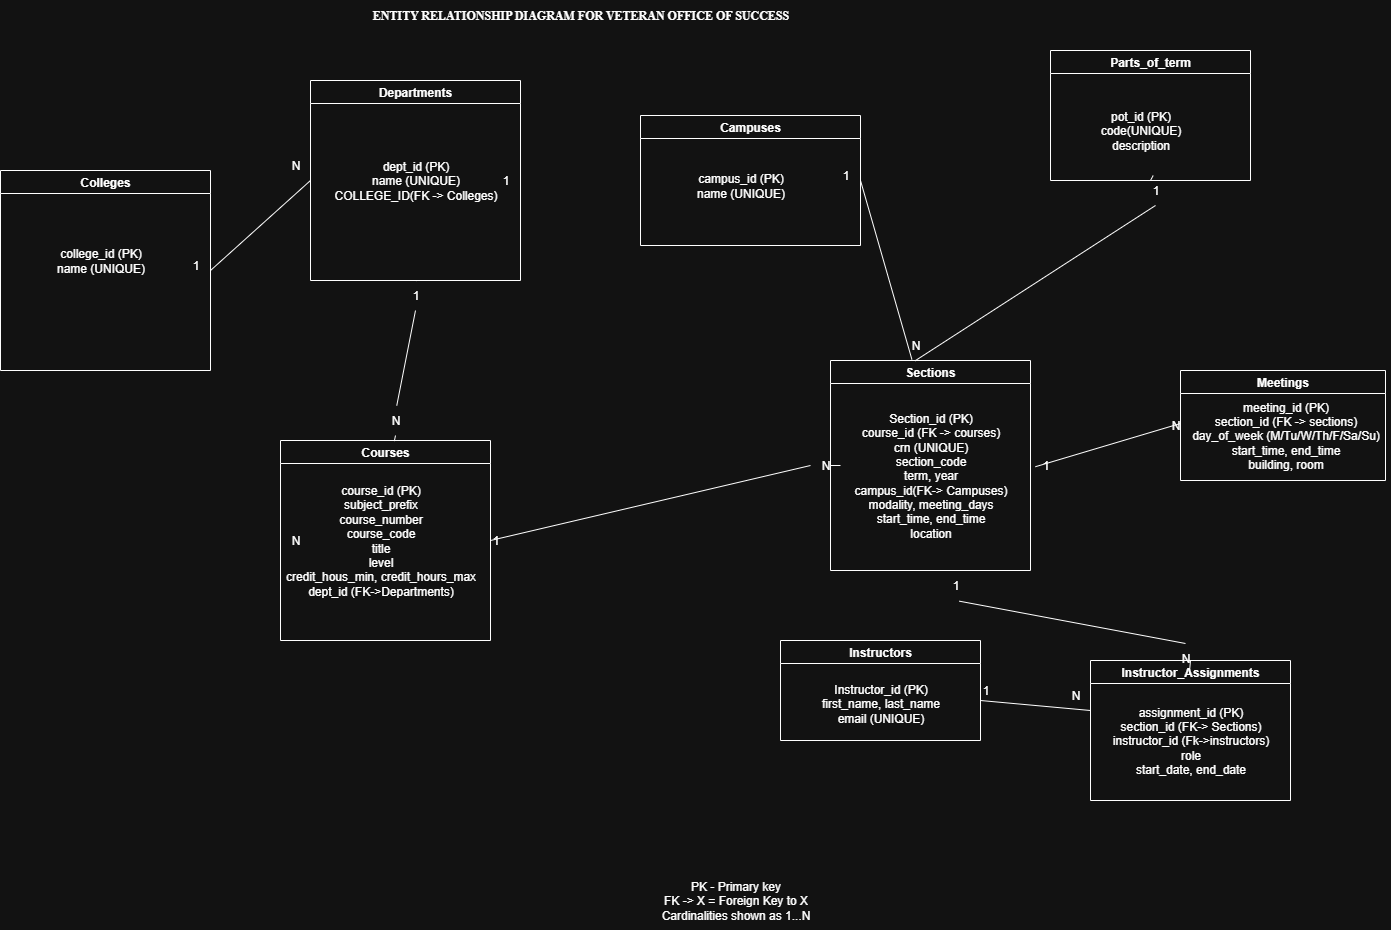

The diagram above was exported from draw.io. Its source (the exported page's mxGraphModel, read from the mxfile embedded in the PNG):
<mxGraphModel dx="2434" dy="3026" grid="1" gridSize="10" guides="1" tooltips="1" connect="1" arrows="1" fold="1" page="1" pageScale="1" pageWidth="850" pageHeight="1100" math="0" shadow="0">
  <root>
    <mxCell id="0" />
    <mxCell id="1" parent="0" />
    <mxCell id="P7grlqpqJ9LXmX3wBwuU-4" value="Courses" style="swimlane;whiteSpace=wrap;html=1;" parent="1" vertex="1">
      <mxGeometry x="-200" y="-680" width="210" height="200" as="geometry" />
    </mxCell>
    <mxCell id="P7grlqpqJ9LXmX3wBwuU-5" value="course_id (PK)&lt;div&gt;subject_prefix&lt;br&gt;course_number&lt;br&gt;course_code&lt;br&gt;title&lt;br&gt;level&lt;br&gt;credit_hous_min, credit_hours_max&lt;br&gt;dept_id (FK-&amp;gt;Departments)&lt;/div&gt;" style="text;html=1;align=center;verticalAlign=middle;resizable=0;points=[];autosize=1;strokeColor=none;fillColor=none;" parent="P7grlqpqJ9LXmX3wBwuU-4" vertex="1">
      <mxGeometry x="-5" y="35" width="210" height="130" as="geometry" />
    </mxCell>
    <mxCell id="P7grlqpqJ9LXmX3wBwuU-29" value="N" style="text;html=1;align=center;verticalAlign=middle;resizable=0;points=[];autosize=1;strokeColor=none;fillColor=none;" parent="P7grlqpqJ9LXmX3wBwuU-4" vertex="1">
      <mxGeometry y="85" width="30" height="30" as="geometry" />
    </mxCell>
    <mxCell id="P7grlqpqJ9LXmX3wBwuU-8" value="Departments" style="swimlane;whiteSpace=wrap;html=1;" parent="1" vertex="1">
      <mxGeometry x="-170" y="-1040" width="210" height="200" as="geometry" />
    </mxCell>
    <mxCell id="P7grlqpqJ9LXmX3wBwuU-9" value="dept_id (PK)&lt;br&gt;name (UNIQUE)&lt;div&gt;COLLEGE_ID(FK -&amp;gt; Colleges)&lt;/div&gt;" style="text;html=1;align=center;verticalAlign=middle;resizable=0;points=[];autosize=1;strokeColor=none;fillColor=none;" parent="P7grlqpqJ9LXmX3wBwuU-8" vertex="1">
      <mxGeometry x="10" y="70" width="190" height="60" as="geometry" />
    </mxCell>
    <mxCell id="P7grlqpqJ9LXmX3wBwuU-28" value="1" style="text;html=1;align=center;verticalAlign=middle;resizable=0;points=[];autosize=1;strokeColor=none;fillColor=none;" parent="P7grlqpqJ9LXmX3wBwuU-8" vertex="1">
      <mxGeometry x="180" y="85" width="30" height="30" as="geometry" />
    </mxCell>
    <mxCell id="P7grlqpqJ9LXmX3wBwuU-10" value="Sections" style="swimlane;whiteSpace=wrap;html=1;" parent="1" vertex="1">
      <mxGeometry x="350" y="-760" width="200" height="210" as="geometry" />
    </mxCell>
    <mxCell id="P7grlqpqJ9LXmX3wBwuU-11" value="Section_id (PK)&lt;br&gt;course_id (FK -&amp;gt; courses)&lt;br&gt;crn (UNIQUE)&lt;div&gt;section_code&lt;/div&gt;&lt;div&gt;term, year&lt;/div&gt;&lt;div&gt;campus_id(FK-&amp;gt; Campuses)&lt;/div&gt;&lt;div&gt;modality, meeting_days&lt;/div&gt;&lt;div&gt;start_time, end_time&lt;/div&gt;&lt;div&gt;location&lt;/div&gt;" style="text;html=1;align=center;verticalAlign=middle;resizable=0;points=[];autosize=1;strokeColor=none;fillColor=none;" parent="P7grlqpqJ9LXmX3wBwuU-10" vertex="1">
      <mxGeometry x="10" y="45" width="180" height="140" as="geometry" />
    </mxCell>
    <mxCell id="P7grlqpqJ9LXmX3wBwuU-24" value="" style="endArrow=none;html=1;rounded=0;exitX=0.5;exitY=1;exitDx=0;exitDy=0;entryX=0.542;entryY=0.003;entryDx=0;entryDy=0;entryPerimeter=0;" parent="1" source="WIciI75FCyW3xyASX4GO-32" target="P7grlqpqJ9LXmX3wBwuU-4" edge="1">
      <mxGeometry width="50" height="50" relative="1" as="geometry">
        <mxPoint x="-80" y="-890" as="sourcePoint" />
        <mxPoint x="-320" y="-1070" as="targetPoint" />
        <Array as="points" />
      </mxGeometry>
    </mxCell>
    <mxCell id="P7grlqpqJ9LXmX3wBwuU-25" value="" style="endArrow=none;html=1;rounded=0;exitX=1;exitY=0.5;exitDx=0;exitDy=0;entryX=0;entryY=0.5;entryDx=0;entryDy=0;" parent="1" source="P7grlqpqJ9LXmX3wBwuU-32" target="P7grlqpqJ9LXmX3wBwuU-10" edge="1">
      <mxGeometry width="50" height="50" relative="1" as="geometry">
        <mxPoint x="-80" y="-890" as="sourcePoint" />
        <mxPoint x="-30" y="-940" as="targetPoint" />
      </mxGeometry>
    </mxCell>
    <mxCell id="P7grlqpqJ9LXmX3wBwuU-26" value="" style="endArrow=none;html=1;rounded=0;entryX=0.5;entryY=1;entryDx=0;entryDy=0;" parent="1" edge="1">
      <mxGeometry width="50" height="50" relative="1" as="geometry">
        <mxPoint x="500" y="-420" as="sourcePoint" />
        <mxPoint x="610" y="-410" as="targetPoint" />
      </mxGeometry>
    </mxCell>
    <mxCell id="P7grlqpqJ9LXmX3wBwuU-27" value="" style="endArrow=none;html=1;rounded=0;entryX=0;entryY=0.5;entryDx=0;entryDy=0;exitX=1;exitY=0.5;exitDx=0;exitDy=0;" parent="1" source="WIciI75FCyW3xyASX4GO-1" target="P7grlqpqJ9LXmX3wBwuU-8" edge="1">
      <mxGeometry width="50" height="50" relative="1" as="geometry">
        <mxPoint x="-400" y="-530" as="sourcePoint" />
        <mxPoint x="-69.99999999999977" y="-540" as="targetPoint" />
      </mxGeometry>
    </mxCell>
    <mxCell id="P7grlqpqJ9LXmX3wBwuU-38" value="PK - Primary key&lt;br&gt;FK -&amp;gt; X = Foreign Key to X&lt;br&gt;Cardinalities shown as 1...N" style="text;html=1;align=center;verticalAlign=middle;resizable=0;points=[];autosize=1;strokeColor=none;fillColor=none;" parent="1" vertex="1">
      <mxGeometry x="170" y="-250" width="170" height="60" as="geometry" />
    </mxCell>
    <mxCell id="P7grlqpqJ9LXmX3wBwuU-39" value="&lt;b&gt;&lt;font face=&quot;Times New Roman&quot;&gt;ENTITY RELATIONSHIP DIAGRAM FOR VETERAN OFFICE OF SUCCESS&lt;/font&gt;&lt;/b&gt;" style="text;html=1;align=center;verticalAlign=middle;resizable=0;points=[];autosize=1;strokeColor=none;fillColor=none;" parent="1" vertex="1">
      <mxGeometry x="-120" y="-1120" width="440" height="30" as="geometry" />
    </mxCell>
    <mxCell id="WIciI75FCyW3xyASX4GO-1" value="Colleges" style="swimlane;whiteSpace=wrap;html=1;" vertex="1" parent="1">
      <mxGeometry x="-480" y="-950" width="210" height="200" as="geometry" />
    </mxCell>
    <mxCell id="WIciI75FCyW3xyASX4GO-3" value="college_id (PK)&lt;div&gt;name (UNIQUE)&lt;/div&gt;" style="text;html=1;align=center;verticalAlign=middle;resizable=0;points=[];autosize=1;strokeColor=none;fillColor=none;" vertex="1" parent="WIciI75FCyW3xyASX4GO-1">
      <mxGeometry x="45" y="70" width="110" height="40" as="geometry" />
    </mxCell>
    <mxCell id="WIciI75FCyW3xyASX4GO-30" value="1" style="text;html=1;align=center;verticalAlign=middle;resizable=0;points=[];autosize=1;strokeColor=none;fillColor=none;" vertex="1" parent="WIciI75FCyW3xyASX4GO-1">
      <mxGeometry x="180" y="80" width="30" height="30" as="geometry" />
    </mxCell>
    <mxCell id="WIciI75FCyW3xyASX4GO-2" value="Instructor_Assignments" style="swimlane;whiteSpace=wrap;html=1;" vertex="1" parent="1">
      <mxGeometry x="610" y="-460" width="200" height="140" as="geometry" />
    </mxCell>
    <mxCell id="WIciI75FCyW3xyASX4GO-15" value="assignment_id (PK)&lt;br&gt;section_id (FK-&amp;gt; Sections)&lt;div&gt;instructor_id (Fk-&amp;gt;instructors)&lt;/div&gt;&lt;div&gt;role&lt;/div&gt;&lt;div&gt;start_date, end_date&lt;/div&gt;" style="text;html=1;align=center;verticalAlign=middle;resizable=0;points=[];autosize=1;strokeColor=none;fillColor=none;" vertex="1" parent="WIciI75FCyW3xyASX4GO-2">
      <mxGeometry x="10" y="35" width="180" height="90" as="geometry" />
    </mxCell>
    <mxCell id="WIciI75FCyW3xyASX4GO-7" value="Campuses" style="swimlane;whiteSpace=wrap;html=1;" vertex="1" parent="1">
      <mxGeometry x="160" y="-1005" width="220" height="130" as="geometry" />
    </mxCell>
    <mxCell id="WIciI75FCyW3xyASX4GO-8" value="campus_id (PK)&lt;div&gt;name (UNIQUE)&lt;/div&gt;" style="text;html=1;align=center;verticalAlign=middle;resizable=0;points=[];autosize=1;strokeColor=none;fillColor=none;" vertex="1" parent="WIciI75FCyW3xyASX4GO-7">
      <mxGeometry x="45" y="50" width="110" height="40" as="geometry" />
    </mxCell>
    <mxCell id="WIciI75FCyW3xyASX4GO-26" value="1" style="text;html=1;align=center;verticalAlign=middle;resizable=0;points=[];autosize=1;strokeColor=none;fillColor=none;" vertex="1" parent="WIciI75FCyW3xyASX4GO-7">
      <mxGeometry x="190" y="45" width="30" height="30" as="geometry" />
    </mxCell>
    <mxCell id="WIciI75FCyW3xyASX4GO-9" value="Parts_of_term" style="swimlane;whiteSpace=wrap;html=1;" vertex="1" parent="1">
      <mxGeometry x="570" y="-1070" width="200" height="130" as="geometry" />
    </mxCell>
    <mxCell id="WIciI75FCyW3xyASX4GO-10" value="pot_id (PK)&lt;div&gt;code(UNIQUE)&lt;/div&gt;&lt;div&gt;description&lt;/div&gt;" style="text;html=1;align=center;verticalAlign=middle;resizable=0;points=[];autosize=1;strokeColor=none;fillColor=none;" vertex="1" parent="WIciI75FCyW3xyASX4GO-9">
      <mxGeometry x="40" y="50" width="100" height="60" as="geometry" />
    </mxCell>
    <mxCell id="WIciI75FCyW3xyASX4GO-11" value="" style="endArrow=none;html=1;rounded=0;exitX=0.407;exitY=-0.005;exitDx=0;exitDy=0;exitPerimeter=0;entryX=1;entryY=0.5;entryDx=0;entryDy=0;" edge="1" parent="1" source="P7grlqpqJ9LXmX3wBwuU-10" target="WIciI75FCyW3xyASX4GO-7">
      <mxGeometry width="50" height="50" relative="1" as="geometry">
        <mxPoint x="430" y="-840" as="sourcePoint" />
        <mxPoint x="450" y="-940" as="targetPoint" />
      </mxGeometry>
    </mxCell>
    <mxCell id="WIciI75FCyW3xyASX4GO-12" value="" style="endArrow=none;html=1;rounded=0;entryX=0.5;entryY=1;entryDx=0;entryDy=0;exitX=0.422;exitY=0.002;exitDx=0;exitDy=0;exitPerimeter=0;" edge="1" parent="1" source="WIciI75FCyW3xyASX4GO-27" target="WIciI75FCyW3xyASX4GO-9">
      <mxGeometry width="50" height="50" relative="1" as="geometry">
        <mxPoint x="430" y="-840" as="sourcePoint" />
        <mxPoint x="480" y="-890" as="targetPoint" />
      </mxGeometry>
    </mxCell>
    <mxCell id="WIciI75FCyW3xyASX4GO-13" value="Meetings" style="swimlane;whiteSpace=wrap;html=1;" vertex="1" parent="1">
      <mxGeometry x="700" y="-750" width="205" height="110" as="geometry" />
    </mxCell>
    <mxCell id="WIciI75FCyW3xyASX4GO-14" value="meeting_id (PK)&lt;div&gt;section_id (FK -&amp;gt; sections)&lt;/div&gt;&lt;div&gt;day_of_week (M/Tu/W/Th/F/Sa/Su)&lt;/div&gt;&lt;div&gt;start_time, end_time&lt;/div&gt;&lt;div&gt;building, room&lt;/div&gt;" style="text;html=1;align=center;verticalAlign=middle;resizable=0;points=[];autosize=1;strokeColor=none;fillColor=none;" vertex="1" parent="WIciI75FCyW3xyASX4GO-13">
      <mxGeometry y="20" width="210" height="90" as="geometry" />
    </mxCell>
    <mxCell id="WIciI75FCyW3xyASX4GO-24" value="N" style="text;html=1;align=center;verticalAlign=middle;resizable=0;points=[];autosize=1;strokeColor=none;fillColor=none;" vertex="1" parent="WIciI75FCyW3xyASX4GO-13">
      <mxGeometry x="-20" y="40" width="30" height="30" as="geometry" />
    </mxCell>
    <mxCell id="WIciI75FCyW3xyASX4GO-16" value="Instructors" style="swimlane;whiteSpace=wrap;html=1;" vertex="1" parent="1">
      <mxGeometry x="300" y="-480" width="200" height="100" as="geometry" />
    </mxCell>
    <mxCell id="WIciI75FCyW3xyASX4GO-17" value="Instructor_id (PK)&lt;br&gt;first_name, last_name&lt;br&gt;email (UNIQUE)" style="text;html=1;align=center;verticalAlign=middle;resizable=0;points=[];autosize=1;strokeColor=none;fillColor=none;" vertex="1" parent="1">
      <mxGeometry x="330" y="-447" width="140" height="60" as="geometry" />
    </mxCell>
    <mxCell id="WIciI75FCyW3xyASX4GO-18" value="" style="endArrow=none;html=1;rounded=0;entryX=0.002;entryY=0.365;entryDx=0;entryDy=0;entryPerimeter=0;exitX=0.163;exitY=0.541;exitDx=0;exitDy=0;exitPerimeter=0;" edge="1" parent="1" source="WIciI75FCyW3xyASX4GO-23" target="WIciI75FCyW3xyASX4GO-14">
      <mxGeometry width="50" height="50" relative="1" as="geometry">
        <mxPoint x="550" y="-660" as="sourcePoint" />
        <mxPoint x="90" y="-720" as="targetPoint" />
      </mxGeometry>
    </mxCell>
    <mxCell id="WIciI75FCyW3xyASX4GO-19" value="" style="endArrow=none;html=1;rounded=0;entryX=0.626;entryY=1.022;entryDx=0;entryDy=0;entryPerimeter=0;exitX=0.5;exitY=0;exitDx=0;exitDy=0;" edge="1" parent="1" source="WIciI75FCyW3xyASX4GO-21" target="P7grlqpqJ9LXmX3wBwuU-34">
      <mxGeometry width="50" height="50" relative="1" as="geometry">
        <mxPoint x="40" y="-670" as="sourcePoint" />
        <mxPoint x="90" y="-720" as="targetPoint" />
      </mxGeometry>
    </mxCell>
    <mxCell id="WIciI75FCyW3xyASX4GO-20" value="" style="endArrow=none;html=1;rounded=0;exitX=1;exitY=0.5;exitDx=0;exitDy=0;entryX=0;entryY=0.5;entryDx=0;entryDy=0;" edge="1" parent="1" source="P7grlqpqJ9LXmX3wBwuU-4" target="P7grlqpqJ9LXmX3wBwuU-32">
      <mxGeometry width="50" height="50" relative="1" as="geometry">
        <mxPoint x="10" y="-580" as="sourcePoint" />
        <mxPoint x="350" y="-655" as="targetPoint" />
      </mxGeometry>
    </mxCell>
    <mxCell id="P7grlqpqJ9LXmX3wBwuU-32" value="N" style="text;html=1;align=center;verticalAlign=middle;resizable=0;points=[];autosize=1;strokeColor=none;fillColor=none;" parent="1" vertex="1">
      <mxGeometry x="330" y="-670" width="30" height="30" as="geometry" />
    </mxCell>
    <mxCell id="P7grlqpqJ9LXmX3wBwuU-30" value="1" style="text;html=1;align=center;verticalAlign=middle;resizable=0;points=[];autosize=1;strokeColor=none;fillColor=none;" parent="1" vertex="1">
      <mxGeometry y="-595" width="30" height="30" as="geometry" />
    </mxCell>
    <mxCell id="P7grlqpqJ9LXmX3wBwuU-34" value="1" style="text;html=1;align=center;verticalAlign=middle;resizable=0;points=[];autosize=1;strokeColor=none;fillColor=none;" parent="1" vertex="1">
      <mxGeometry x="460" y="-550" width="30" height="30" as="geometry" />
    </mxCell>
    <mxCell id="WIciI75FCyW3xyASX4GO-22" value="" style="endArrow=none;html=1;rounded=0;entryX=0.626;entryY=1.022;entryDx=0;entryDy=0;entryPerimeter=0;exitX=0.5;exitY=0;exitDx=0;exitDy=0;" edge="1" parent="1" source="WIciI75FCyW3xyASX4GO-2" target="WIciI75FCyW3xyASX4GO-21">
      <mxGeometry width="50" height="50" relative="1" as="geometry">
        <mxPoint x="710" y="-460" as="sourcePoint" />
        <mxPoint x="479" y="-519" as="targetPoint" />
      </mxGeometry>
    </mxCell>
    <mxCell id="WIciI75FCyW3xyASX4GO-21" value="N" style="text;html=1;align=center;verticalAlign=middle;resizable=0;points=[];autosize=1;strokeColor=none;fillColor=none;" vertex="1" parent="1">
      <mxGeometry x="690" y="-477" width="30" height="30" as="geometry" />
    </mxCell>
    <mxCell id="WIciI75FCyW3xyASX4GO-25" value="" style="endArrow=none;html=1;rounded=0;entryX=0.002;entryY=0.365;entryDx=0;entryDy=0;entryPerimeter=0;" edge="1" parent="1" target="WIciI75FCyW3xyASX4GO-23">
      <mxGeometry width="50" height="50" relative="1" as="geometry">
        <mxPoint x="550" y="-660" as="sourcePoint" />
        <mxPoint x="700" y="-697" as="targetPoint" />
      </mxGeometry>
    </mxCell>
    <mxCell id="WIciI75FCyW3xyASX4GO-23" value="1" style="text;html=1;align=center;verticalAlign=middle;resizable=0;points=[];autosize=1;strokeColor=none;fillColor=none;" vertex="1" parent="1">
      <mxGeometry x="550" y="-670" width="30" height="30" as="geometry" />
    </mxCell>
    <mxCell id="WIciI75FCyW3xyASX4GO-28" value="" style="endArrow=none;html=1;rounded=0;entryX=0.5;entryY=1;entryDx=0;entryDy=0;exitX=0.422;exitY=0.002;exitDx=0;exitDy=0;exitPerimeter=0;" edge="1" parent="1" source="P7grlqpqJ9LXmX3wBwuU-10" target="WIciI75FCyW3xyASX4GO-27">
      <mxGeometry width="50" height="50" relative="1" as="geometry">
        <mxPoint x="434" y="-760" as="sourcePoint" />
        <mxPoint x="670" y="-940" as="targetPoint" />
      </mxGeometry>
    </mxCell>
    <mxCell id="WIciI75FCyW3xyASX4GO-27" value="1" style="text;html=1;align=center;verticalAlign=middle;resizable=0;points=[];autosize=1;strokeColor=none;fillColor=none;" vertex="1" parent="1">
      <mxGeometry x="660" y="-945" width="30" height="30" as="geometry" />
    </mxCell>
    <mxCell id="WIciI75FCyW3xyASX4GO-29" value="N" style="text;html=1;align=center;verticalAlign=middle;resizable=0;points=[];autosize=1;strokeColor=none;fillColor=none;" vertex="1" parent="1">
      <mxGeometry x="420" y="-790" width="30" height="30" as="geometry" />
    </mxCell>
    <mxCell id="WIciI75FCyW3xyASX4GO-31" value="N" style="text;html=1;align=center;verticalAlign=middle;resizable=0;points=[];autosize=1;strokeColor=none;fillColor=none;" vertex="1" parent="1">
      <mxGeometry x="-200" y="-970" width="30" height="30" as="geometry" />
    </mxCell>
    <mxCell id="WIciI75FCyW3xyASX4GO-34" value="" style="endArrow=none;html=1;rounded=0;exitX=0.5;exitY=1;exitDx=0;exitDy=0;entryX=0.542;entryY=0.003;entryDx=0;entryDy=0;entryPerimeter=0;" edge="1" parent="1" source="WIciI75FCyW3xyASX4GO-33" target="WIciI75FCyW3xyASX4GO-32">
      <mxGeometry width="50" height="50" relative="1" as="geometry">
        <mxPoint x="-65" y="-840" as="sourcePoint" />
        <mxPoint x="-86" y="-679" as="targetPoint" />
        <Array as="points" />
      </mxGeometry>
    </mxCell>
    <mxCell id="WIciI75FCyW3xyASX4GO-32" value="N" style="text;html=1;align=center;verticalAlign=middle;resizable=0;points=[];autosize=1;strokeColor=none;fillColor=none;" vertex="1" parent="1">
      <mxGeometry x="-100" y="-715" width="30" height="30" as="geometry" />
    </mxCell>
    <mxCell id="WIciI75FCyW3xyASX4GO-33" value="1" style="text;html=1;align=center;verticalAlign=middle;resizable=0;points=[];autosize=1;strokeColor=none;fillColor=none;" vertex="1" parent="1">
      <mxGeometry x="-80" y="-840" width="30" height="30" as="geometry" />
    </mxCell>
    <mxCell id="WIciI75FCyW3xyASX4GO-35" value="" style="endArrow=none;html=1;rounded=0;exitX=0.5;exitY=1;exitDx=0;exitDy=0;entryX=0.542;entryY=0.003;entryDx=0;entryDy=0;entryPerimeter=0;" edge="1" parent="1" source="P7grlqpqJ9LXmX3wBwuU-8" target="WIciI75FCyW3xyASX4GO-33">
      <mxGeometry width="50" height="50" relative="1" as="geometry">
        <mxPoint x="-65" y="-840" as="sourcePoint" />
        <mxPoint x="-84" y="-715" as="targetPoint" />
        <Array as="points" />
      </mxGeometry>
    </mxCell>
    <mxCell id="WIciI75FCyW3xyASX4GO-36" value="1" style="text;html=1;align=center;verticalAlign=middle;resizable=0;points=[];autosize=1;strokeColor=none;fillColor=none;" vertex="1" parent="1">
      <mxGeometry x="490" y="-445" width="30" height="30" as="geometry" />
    </mxCell>
    <mxCell id="WIciI75FCyW3xyASX4GO-37" value="N" style="text;html=1;align=center;verticalAlign=middle;resizable=0;points=[];autosize=1;strokeColor=none;fillColor=none;" vertex="1" parent="1">
      <mxGeometry x="580" y="-440" width="30" height="30" as="geometry" />
    </mxCell>
  </root>
</mxGraphModel>